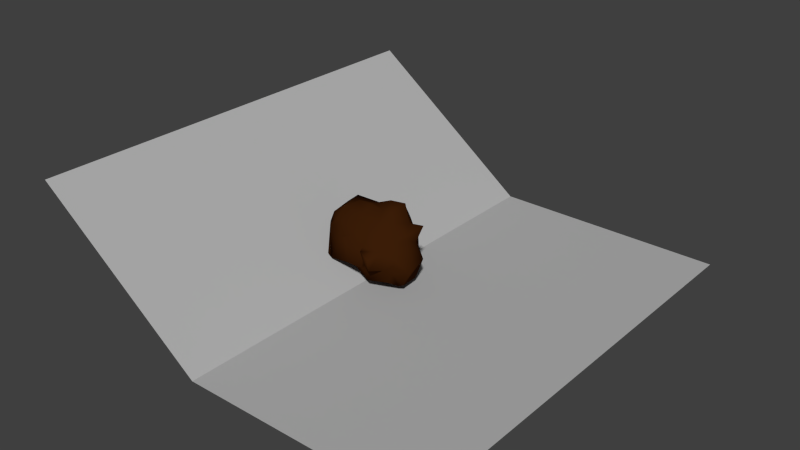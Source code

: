 # Source: Material_test_export.blend  (saved by Blender 2.71.0; exported with 4.5.12 LTS)
import bpy
from mathutils import Matrix  # noqa: F401  (used for matrix-valued properties, if any)

bpy.ops.wm.read_factory_settings(use_empty=True)
scene = bpy.context.scene
scene.name = 'Scene'

# ---- collections
col_collection_1 = bpy.data.collections.new('Collection 1'); scene.collection.children.link(col_collection_1)

# ---- images (referenced by path relative to the original .blend; pixels are not part of the script)
import os
ASSET_DIR = os.environ.get("B2B_ASSET_DIR", "")  # directory of the original .blend (textures are referenced by path, not embedded)
HERE = os.path.dirname(os.path.abspath(__file__))  # packed textures are extracted next to this script under _unpacked/

def load_image(name, relpath, width, height, colorspace="sRGB"):
    """Load a texture the original file referenced (path relative to the .blend, or extracted next to this script)."""
    p = next((c for c in (os.path.join(HERE, relpath), os.path.join(ASSET_DIR, relpath)) if relpath and os.path.exists(c)), "")
    if p:
        img = bpy.data.images.load(p, check_existing=True)
        img.name = name
    else:  # same state as the original file: an image datablock whose file is absent (Cycles renders it pink)
        img = bpy.data.images.new(name, width, height)
        img.source = "FILE"
        img.filepath = "//" + (relpath or name)
    img.colorspace_settings.name = colorspace
    return img
img_dirtmap = load_image('Dirtmap', 'Dirtmap.png', 1024, 1024, 'sRGB')
img_ao = load_image('AO', 'AO.png', 1024, 1024, 'sRGB')
img_full_sphere = load_image('full_sphere', 'full_sphere.png', 1024, 1024, 'sRGB')
img_full_plane = load_image('full_plane', 'full_plane.png', 1024, 1024, 'sRGB')

# ---- materials (node trees are filled in below, after node groups)
mat_lowpoly_dirt = bpy.data.materials.new('lowpoly_dirt')
mat_lowpoly_dirt.alpha_threshold = 0.0
mat_lowpoly_dirt.roughness = 0.5
mat_lowpoly_dirt.line_color = (0.0, 0.0, 0.0, 1.0)
mat_plane = bpy.data.materials.new('plane')
mat_plane.alpha_threshold = 0.0
mat_plane.roughness = 0.5
mat_plane.line_color = (0.0, 0.0, 0.0, 1.0)

# ---- node groups
ng_dirtao_diffuse = bpy.data.node_groups.new('DirtAO_Diffuse', 'ShaderNodeTree')
_s = ng_dirtao_diffuse.interface.new_socket(name='Color', in_out='OUTPUT', socket_type='NodeSocketColor')
_s.default_value = (0.0, 0.0, 0.0, 0.0)
_s = ng_dirtao_diffuse.interface.new_socket(name='Main Color', in_out='INPUT', socket_type='NodeSocketColor')
_s.default_value = (0.214, 0.214, 0.214, 1.0)
_s = ng_dirtao_diffuse.interface.new_socket(name='Convex map', in_out='INPUT', socket_type='NodeSocketFloat')
_s.subtype = 'FACTOR'
_s.min_value = 0.0
_s.max_value = 1.0
_s = ng_dirtao_diffuse.interface.new_socket(name='Convex color', in_out='INPUT', socket_type='NodeSocketColor')
_s.default_value = (1.0, 1.0, 1.0, 1.0)
_s = ng_dirtao_diffuse.interface.new_socket(name='Convex strength', in_out='INPUT', socket_type='NodeSocketFloat')
_s.subtype = 'FACTOR'
_s.default_value = 1.0
_s.min_value = 0.0
_s.max_value = 1.0
_s = ng_dirtao_diffuse.interface.new_socket(name='Concave map', in_out='INPUT', socket_type='NodeSocketFloat')
_s.subtype = 'FACTOR'
_s.min_value = 0.0
_s.max_value = 1.0
_s = ng_dirtao_diffuse.interface.new_socket(name='Concave color', in_out='INPUT', socket_type='NodeSocketColor')
_s = ng_dirtao_diffuse.interface.new_socket(name='Concave strength', in_out='INPUT', socket_type='NodeSocketFloat')
_s.subtype = 'FACTOR'
_s.default_value = 1.0
_s.min_value = 0.0
_s.max_value = 1.0
_s = ng_dirtao_diffuse.interface.new_socket(name='Ambient Occlusion', in_out='INPUT', socket_type='NodeSocketFloat')
_s.subtype = 'FACTOR'
_s.min_value = 0.0
_s.max_value = 1.0
_s = ng_dirtao_diffuse.interface.new_socket(name='AO strength', in_out='INPUT', socket_type='NodeSocketFloat')
_s.subtype = 'FACTOR'
_s.default_value = 1.0
_s.min_value = 0.0
_s.max_value = 1.0
_N = ng_dirtao_diffuse.nodes; _L = ng_dirtao_diffuse.links
n0 = _N.new('ShaderNodeMix'); n0.name = 'Mix'; n0.location = (-256, 204)
n0.data_type = 'RGBA'
n1 = _N.new('ShaderNodeMix'); n1.name = 'Mix.001'; n1.location = (105, 10)
n1.data_type = 'RGBA'
n2 = _N.new('ShaderNodeHueSaturation'); n2.name = 'Hue Saturation Value.003'; n2.location = (-436, -163)
n3 = _N.new('ShaderNodeMix'); n3.name = 'Mix.002'; n3.location = (-206, -18)
n3.data_type = 'RGBA'
n3.inputs[6].default_value = (1.0, 1.0, 1.0, 1.0)
n4 = _N.new('ShaderNodeMix'); n4.name = 'Mix.003'; n4.location = (-481, 371)
n4.data_type = 'RGBA'
n4.inputs[6].default_value = (0.0, 0.0, 0.0, 1.0)
n5 = _N.new('ShaderNodeHueSaturation'); n5.name = 'Hue Saturation Value.002'; n5.location = (-695, 272)
n6 = _N.new('NodeGroupInput'); n6.name = 'Group Input'; n6.location = (-960, 128)
n7 = _N.new('NodeGroupOutput'); n7.name = 'Group Output'; n7.location = (603, 46)
n8 = _N.new('ShaderNodeMix'); n8.name = 'Mix.005'; n8.location = (387, 13)
n8.data_type = 'RGBA'
n8.blend_type = 'MULTIPLY'
_L.new(n6.outputs[7], n8.inputs[7])
_L.new(n6.outputs[8], n8.inputs[0])
_L.new(n6.outputs[0], n0.inputs[6])
_L.new(n6.outputs[2], n0.inputs[7])
_L.new(n6.outputs[5], n1.inputs[6])
_L.new(n6.outputs[1], n5.inputs[4])
_L.new(n6.outputs[4], n2.inputs[4])
_L.new(n0.outputs[2], n1.inputs[7])
_L.new(n2.outputs[0], n3.inputs[7])
_L.new(n3.outputs[2], n1.inputs[0])
_L.new(n6.outputs[6], n3.inputs[0])
_L.new(n4.outputs[2], n0.inputs[0])
_L.new(n5.outputs[0], n4.inputs[7])
_L.new(n6.outputs[3], n4.inputs[0])
_L.new(n8.outputs[2], n7.inputs[0])
_L.new(n1.outputs[2], n8.inputs[6])
n7.is_active_output = True

# ---- material node trees
mat_lowpoly_dirt.use_nodes = True; mat_lowpoly_dirt.node_tree.nodes.clear()
_N = mat_lowpoly_dirt.node_tree.nodes; _L = mat_lowpoly_dirt.node_tree.links
n0 = _N.new('ShaderNodeOutputMaterial'); n0.name = 'Material Output'; n0.location = (-135, 330)
n1 = _N.new('ShaderNodeTexCoord'); n1.name = 'Texture Coordinate'; n1.location = (-1646, -263)
n2 = _N.new('ShaderNodeTexImage'); n2.name = 'Image Texture'; n2.location = (-1412, -208)
n2.width = 197
n2.image = img_dirtmap
n3 = _N.new('ShaderNodeValToRGB'); n3.name = 'ColorRamp'; n3.location = (-1148, -31)
while len(n3.color_ramp.elements) > 1: n3.color_ramp.elements.remove(n3.color_ramp.elements[-1])
n3.color_ramp.elements[0].position = 0.05455; n3.color_ramp.elements[0].color = (0.0, 0.0, 0.0, 1.0)
_e = n3.color_ramp.elements.new(0.2045); _e.color = (1.0, 1.0, 1.0, 1.0)
n4 = _N.new('ShaderNodeTexImage'); n4.name = 'Image Texture.001'; n4.location = (-1432, -569)
n4.width = 218
n4.image = img_ao
n5 = _N.new('ShaderNodeValToRGB'); n5.name = 'ColorRamp.001'; n5.location = (-1158, -543)
while len(n5.color_ramp.elements) > 1: n5.color_ramp.elements.remove(n5.color_ramp.elements[-1])
n5.color_ramp.elements[0].position = 0.5273; n5.color_ramp.elements[0].color = (0.0331, 0.0331, 0.0331, 1.0)
_e = n5.color_ramp.elements.new(1.0); _e.color = (1.0, 1.0, 1.0, 1.0)
n6 = _N.new('ShaderNodeValToRGB'); n6.name = 'ColorRamp.002'; n6.location = (-1145, -277)
while len(n6.color_ramp.elements) > 1: n6.color_ramp.elements.remove(n6.color_ramp.elements[-1])
n6.color_ramp.elements[0].position = 0.04091; n6.color_ramp.elements[0].color = (0.0, 0.0, 0.0, 1.0)
_e = n6.color_ramp.elements.new(0.05455); _e.color = (1.0, 1.0, 1.0, 1.0)
n7 = _N.new('ShaderNodeRGB'); n7.name = 'RGB'; n7.location = (-1319, 334)
n7.outputs[0].default_value = (1.0, 0.242, 0.0, 1.0)
n8 = _N.new('ShaderNodeHueSaturation'); n8.name = 'Hue Saturation Value'; n8.location = (-1096, 340)
n8.inputs[1].default_value = 0.88
n8.inputs[2].default_value = 2.0
n9 = _N.new('ShaderNodeHueSaturation'); n9.name = 'Hue Saturation Value.001'; n9.location = (-1096, 157)
n9.inputs[2].default_value = 0.45
n10 = _N.new('ShaderNodeGroup'); n10.name = 'Group'; n10.location = (-694, 277)
n10.width = 182
n10.node_tree = ng_dirtao_diffuse
n10.inputs[3].default_value = 0.3
n10.inputs[6].default_value = 0.3
n10.inputs[8].default_value = 1.0
n11 = _N.new('ShaderNodeBsdfDiffuse'); n11.name = 'Diffuse BSDF'; n11.location = (-380, 329)
n12 = _N.new('ShaderNodeTexImage'); n12.name = 'Image Texture.002'; n12.location = (-273, 615)
n12.width = 140
n12.image = img_full_sphere
_L.new(n1.outputs[2], n2.inputs[0])
_L.new(n1.outputs[2], n4.inputs[0])
_L.new(n2.outputs[0], n3.inputs[0])
_L.new(n2.outputs[0], n6.inputs[0])
_L.new(n4.outputs[0], n5.inputs[0])
_L.new(n6.outputs[0], n10.inputs[4])
_L.new(n3.outputs[0], n10.inputs[1])
_L.new(n5.outputs[0], n10.inputs[7])
_L.new(n7.outputs[0], n10.inputs[0])
_L.new(n7.outputs[0], n8.inputs[4])
_L.new(n7.outputs[0], n9.inputs[4])
_L.new(n8.outputs[0], n10.inputs[2])
_L.new(n9.outputs[0], n10.inputs[5])
_L.new(n10.outputs[0], n11.inputs[0])
_L.new(n11.outputs[0], n0.inputs[0])
n0.is_active_output = True
mat_plane.use_nodes = True; mat_plane.node_tree.nodes.clear()
_N = mat_plane.node_tree.nodes; _L = mat_plane.node_tree.links
n0 = _N.new('ShaderNodeOutputMaterial'); n0.name = 'Material Output'; n0.location = (300, 300)
n1 = _N.new('ShaderNodeBsdfDiffuse'); n1.name = 'Diffuse BSDF'; n1.location = (10, 300)
n1.inputs[0].default_value = (0.4495, 0.4495, 0.4495, 1.0)
n2 = _N.new('ShaderNodeTexImage'); n2.name = 'Image Texture'; n2.location = (126, 540)
n2.width = 140
n2.image = img_full_plane
_L.new(n1.outputs[0], n0.inputs[0])
n0.is_active_output = True

# ---- world
world_world = bpy.data.worlds.new('World'); scene.world = world_world
world_world.use_nodes = True; world_world.node_tree.nodes.clear()
_N = world_world.node_tree.nodes; _L = world_world.node_tree.links
n0 = _N.new('ShaderNodeOutputWorld'); n0.name = 'World Output'; n0.location = (300, 300)
n1 = _N.new('ShaderNodeBackground'); n1.name = 'Background'; n1.location = (10, 300)
n1.inputs[0].default_value = (1.0, 1.0, 1.0, 1.0)
n1.inputs[1].default_value = 0.05
_L.new(n1.outputs[0], n0.inputs[0])
n0.is_active_output = True
world_world.color = (5.2, 5.2, 5.2)
world_world.use_sun_shadow = False
world_world.sun_shadow_jitter_overblur = 0.0
world_world.cycles.sampling_method = 'MANUAL'
world_world.cycles.sample_map_resolution = 256

# ---- meshes
me_sphere = bpy.data.meshes.new('Sphere')
me_sphere.from_pydata([(-2.025, -1.14, -0.8898), (-2.105, -1.808, -0.5961), (-2.053, -0.8808, -0.9415), (-2.191, -1.108, -0.8275), (-0.4713, -0.2727, -2.042), (-1.538, -1.215, -0.9297), (-1.89, -1.754, -0.8202), (-1.554, -0.694, -1.22), (-1.989, -0.2515, -0.8662), (-0.58, -1.358, -1.043), (-0.5417, -2.058, -0.4685), (-0.9086, -0.9683, -1.132), (-2.469, -1.216, 0.6191), (-2.096, -1.158, 1.108), (-2.697, -0.9304, 0.7294), (-2.499, -0.8461, 1.332), (-1.1, -1.897, 0.7494), (-1.538, -1.265, 1.211), (-1.777, -0.8121, 1.844), (-0.8245, -1.96, 0.8289), (-0.218, -1.668, 1.065), (-0.58, -0.8032, 1.74), (-1.187, -0.3093, 2.185), (-0.5034, -0.2531, 2.156), (-2.152, -0.09965, -0.618), (-0.4785, 0.324, -1.925), (-0.3587, 0.9487, -1.884), (-1.323, -0.1517, -1.324), (-1.738, 0.3335, -0.4891), (-1.082, 0.9145, -1.035), (-1.211, 1.178, -0.4382), (-0.9574, 0.324, -1.674), (-0.6387, 1.128, -1.357), (-0.4842, 1.553, -0.4702), (-2.648, 0.0209, 0.4908), (-2.317, 0.03862, 1.653), (-1.896, 0.6724, 0.5554), (-1.982, 0.4391, 1.972), (-1.639, 1.574, 0.494), (-1.358, 0.9959, 1.211), (-0.58, 0.6159, 1.884), (-0.58, 1.488, 0.5554), (-0.6831, 1.479, 1.173), (-1.27, -0.08095, 2.024), (-0.58, 0.137, 2.047), (0.6904, -2.146, -0.1151), (1.255, -2.45, -0.1997), (0.3779, -0.264, -1.896), (0.9129, -0.1957, -1.846), (0.3512, -1.443, -1.486), (0.3784, -1.979, -0.5259), (0.1305, -0.7858, -1.771), (1.486, -1.21, -1.326), (1.415, -1.611, -0.476), (1.71, -0.6984, -1.66), (1.647, -1.1, -0.8176), (1.909, -1.283, -0.1984), (2.048, -0.6962, -1.5), (2.637, -0.8596, -0.5394), (0.4274, -2.146, 0.5094), (1.23, -2.499, 0.4493), (0.3738, -1.887, 0.6141), (0.3779, -1.407, 1.263), (0.5978, -0.8561, 1.756), (1.335, -1.622, 0.5958), (0.9541, -1.322, 1.199), (1.593, -0.8299, 0.8576), (1.202, -0.4233, 1.655), (0.3779, -0.2774, 2.068), (0.8864, -0.2106, 2.136), (1.909, -1.283, 0.2191), (1.973, -0.2286, 0.8577), (1.836, -0.1914, 1.097), (0.05299, 0.09999, -2.125), (0.05813, 1.268, -1.923), (0.9089, 0.235, -2.024), (0.7128, 0.7691, -1.826), (0.3873, 1.178, -1.448), (0.3133, 1.672, -0.4959), (1.349, 0.4494, -1.484), (1.786, 0.7682, -0.6216), (1.147, 0.9983, -1.187), (1.687, 0.8647, -0.4107), (0.7507, 2.108, -0.4461), (0.992, 1.783, -0.4459), (1.867, 0.5045, -1.622), (2.323, 0.5532, -0.3833), (1.826, 0.8233, 0.005027), (-0.09576, 0.7989, 1.99), (0.2777, 1.435, 0.7185), (0.2853, 1.019, 1.608), (1.8, 0.796, 0.7231), (1.523, 0.4156, 1.455), (1.564, 0.8195, 0.9323), (1.153, 0.9342, 1.513), (0.3545, 0.3419, 2.406), (0.5428, 0.8403, 2.022), (1.14, 0.5512, 2.4), (0.9464, 0.8403, 2.022), (0.7276, 1.778, 0.1053), (0.868, 1.789, 0.1191), (1.926, 0.4156, 0.4645), (2.314, 0.5657, 1.502), (1.82, 0.805, 0.08453)], [], [(0, 1, 3), (5, 9, 10), (5, 7, 11), (0, 5, 6), (8, 7, 2), (2, 7, 5), (13, 15, 14), (16, 19, 20), (21, 18, 17), (12, 16, 17), (18, 15, 13), (21, 23, 22), (28, 30, 29), (33, 32, 29), (29, 32, 31), (31, 32, 26), (36, 37, 39), (39, 42, 41), (40, 42, 39), (35, 37, 36), (43, 44, 40), (55, 53, 52), (49, 52, 53), (51, 54, 52), (57, 58, 55), (55, 58, 56), (45, 50, 53), (48, 54, 51), (66, 67, 65), (61, 64, 65), (65, 67, 63), (66, 71, 72), (70, 71, 66), (64, 61, 59), (63, 67, 69), (81, 82, 80), (78, 82, 81), (76, 77, 81), (80, 86, 85), (80, 82, 87), (78, 83, 84), (74, 77, 76), (76, 79, 75), (93, 94, 92), (94, 93, 89), (97, 98, 96), (102, 101, 91), (103, 93, 91), (100, 99, 89), (88, 95, 96), (98, 97, 92), (96, 98, 94), (9, 49, 50), (9, 11, 51), (4, 47, 51), (61, 62, 20), (62, 63, 21), (21, 63, 68), (26, 74, 73), (33, 78, 77), (77, 74, 26), (42, 90, 89), (90, 42, 40), (44, 95, 88), (8, 28, 27), (27, 31, 11), (4, 11, 31), (24, 28, 8), (47, 73, 75), (86, 58, 57), (79, 54, 48), (54, 79, 85), (15, 35, 34), (44, 43, 22), (18, 22, 43), (18, 37, 35), (101, 102, 72), (69, 97, 95), (92, 97, 69), (72, 102, 92), (12, 14, 3), (10, 19, 16), (6, 16, 12), (36, 38, 30), (41, 33, 30), (34, 36, 28), (45, 46, 60), (58, 71, 70), (45, 59, 61), (64, 60, 46), (53, 56, 70), (99, 100, 84), (87, 103, 101), (78, 89, 99), (100, 93, 82), (103, 87, 82), (14, 34, 24), (86, 101, 71), (10, 50, 61), (41, 89, 78), (4, 25, 73), (68, 95, 44), (2, 0, 3), (6, 5, 10), (9, 5, 11), (1, 0, 6), (3, 8, 2), (0, 2, 5), (12, 13, 14), (17, 16, 20), (20, 21, 17), (13, 12, 17), (17, 18, 13), (18, 21, 22), (27, 28, 29), (30, 33, 29), (27, 29, 31), (25, 31, 26), (38, 36, 39), (38, 39, 41), (37, 40, 39), (34, 35, 36), (37, 43, 40), (54, 55, 52), (50, 49, 53), (49, 51, 52), (54, 57, 55), (53, 55, 56), (46, 45, 53), (47, 48, 51), (64, 66, 65), (62, 61, 65), (62, 65, 63), (67, 66, 72), (64, 70, 66), (60, 64, 59), (68, 63, 69), (79, 81, 80), (77, 78, 81), (79, 76, 81), (79, 80, 85), (86, 80, 87), (82, 78, 84), (73, 74, 76), (73, 76, 75), (91, 93, 92), (90, 94, 89), (95, 97, 96), (92, 102, 91), (101, 103, 91), (93, 100, 89), (90, 88, 96), (94, 98, 92), (90, 96, 94), (10, 9, 50), (49, 9, 51), (11, 4, 51), (19, 61, 20), (20, 62, 21), (23, 21, 68), (25, 26, 73), (32, 33, 77), (32, 77, 26), (41, 42, 89), (88, 90, 40), (40, 44, 88), (7, 8, 27), (7, 27, 11), (25, 4, 31), (3, 24, 8), (48, 47, 75), (85, 86, 57), (75, 79, 48), (57, 54, 85), (14, 15, 34), (23, 44, 22), (37, 18, 43), (15, 18, 35), (71, 101, 72), (68, 69, 95), (67, 92, 69), (67, 72, 92), (1, 12, 3), (6, 10, 16), (1, 6, 12), (28, 36, 30), (38, 41, 30), (24, 34, 28), (59, 45, 60), (56, 58, 70), (50, 45, 61), (53, 64, 46), (64, 53, 70), (83, 99, 84), (86, 87, 101), (83, 78, 99), (84, 100, 82), (93, 103, 82), (3, 14, 24), (58, 86, 71), (19, 10, 61), (33, 41, 78), (47, 4, 73), (23, 68, 44)])
me_sphere.polygons.foreach_set('use_smooth', [True] * 204)
_uv = me_sphere.uv_layers.new(name='UVMap')
_uv.uv.foreach_set('vector', [0.1012, 0.2277, 0.1237, 0.2565, 0.09327, 0.2367, 0.1272, 0.2059, 0.1892, 0.1785, 0.2099, 0.2325, 0.1272, 0.2059, 0.09728, 0.1721, 0.1544, 0.1629, 0.1012, 0.2277, 0.1272, 0.2059, 0.1344, 0.2459, 0.02773, 0.1936, 0.09728, 0.1721, 0.08412, 0.2176, 0.08412, 0.2176, 0.09728, 0.1721, 0.1272, 0.2059, 0.1367, 0.3523, 0.107, 0.3749, 0.09178, 0.3361, 0.2002, 0.3075, 0.2166, 0.3041, 0.2535, 0.3196, 0.2434, 0.3998, 0.1568, 0.4071, 0.174, 0.355, 0.1119, 0.3231, 0.2002, 0.3075, 0.174, 0.355, 0.1568, 0.4071, 0.107, 0.3749, 0.1367, 0.3523, 0.2434, 0.3998, 0.2541, 0.4548, 0.1999, 0.4506, 0.1663, 0.9366, 0.2104, 0.8733, 0.2429, 0.9097, 0.2546, 0.8373, 0.2838, 0.8981, 0.2429, 0.9097, 0.2429, 0.9097, 0.2838, 0.8981, 0.2805, 0.9692, 0.2805, 0.9692, 0.2838, 0.8981, 0.3209, 0.9151, 0.1107, 0.8643, 0.01903, 0.7775, 0.1166, 0.786, 0.1166, 0.786, 0.1717, 0.7545, 0.2029, 0.784, 0.1113, 0.6911, 0.1717, 0.7545, 0.1166, 0.786, 0.0001025, 0.827, 0.01903, 0.7775, 0.1107, 0.8643, 0.1866, 0.4709, 0.2502, 0.4944, 0.2486, 0.5461, 0.3492, 0.1689, 0.3265, 0.2033, 0.3264, 0.1437, 0.2514, 0.1507, 0.3264, 0.1437, 0.3265, 0.2033, 0.2286, 0.09855, 0.3526, 0.1043, 0.3264, 0.1437, 0.3768, 0.1174, 0.4079, 0.1778, 0.3492, 0.1689, 0.3492, 0.1689, 0.4079, 0.1778, 0.3684, 0.2093, 0.2829, 0.2345, 0.2594, 0.216, 0.3265, 0.2033, 0.2982, 0.04728, 0.3526, 0.1043, 0.2286, 0.09855, 0.4002, 0.293, 0.3994, 0.3776, 0.3387, 0.3182, 0.2831, 0.2774, 0.3443, 0.2696, 0.3387, 0.3182, 0.3387, 0.3182, 0.3994, 0.3776, 0.3333, 0.3785, 0.4002, 0.293, 0.4653, 0.2856, 0.4689, 0.316, 0.3774, 0.235, 0.4653, 0.2856, 0.4002, 0.293, 0.3443, 0.2696, 0.2831, 0.2774, 0.2905, 0.2623, 0.3333, 0.3785, 0.3994, 0.3776, 0.3795, 0.4323, 0.3884, 0.8222, 0.3998, 0.7458, 0.4188, 0.7566, 0.2991, 0.808, 0.3998, 0.7458, 0.3884, 0.8222, 0.3886, 0.8832, 0.3441, 0.8639, 0.3884, 0.8222, 0.4188, 0.7566, 0.4523, 0.7124, 0.4795, 0.8238, 0.4188, 0.7566, 0.3998, 0.7458, 0.3923, 0.7076, 0.2991, 0.808, 0.3094, 0.7748, 0.3223, 0.7708, 0.3446, 0.8971, 0.3441, 0.8639, 0.3886, 0.8832, 0.3886, 0.8832, 0.4384, 0.843, 0.4318, 0.9077, 0.3235, 0.6435, 0.2614, 0.6316, 0.2984, 0.591, 0.2614, 0.6316, 0.3235, 0.6435, 0.2437, 0.7349, 0.2137, 0.562, 0.2217, 0.6055, 0.1925, 0.6251, 0.3572, 0.562, 0.3945, 0.6503, 0.3528, 0.6484, 0.3884, 0.7015, 0.3235, 0.6435, 0.3528, 0.6484, 0.3007, 0.7488, 0.2944, 0.754, 0.2437, 0.7349, 0.3028, 0.5618, 0.3484, 0.5005, 0.373, 0.5618, 0.2217, 0.6055, 0.2137, 0.562, 0.2984, 0.591, 0.1925, 0.6251, 0.2217, 0.6055, 0.2614, 0.6316, 0.1892, 0.1785, 0.2514, 0.1507, 0.2594, 0.216, 0.1892, 0.1785, 0.1544, 0.1629, 0.2286, 0.09855, 0.173, 0.06319, 0.2479, 0.05259, 0.2286, 0.09855, 0.2831, 0.2774, 0.2999, 0.3307, 0.2535, 0.3196, 0.2999, 0.3307, 0.3333, 0.3785, 0.2434, 0.3998, 0.2434, 0.3998, 0.3333, 0.3785, 0.3316, 0.4384, 0.3209, 0.9151, 0.3446, 0.8971, 0.3769, 0.966, 0.2546, 0.8373, 0.2991, 0.808, 0.3441, 0.8639, 0.3441, 0.8639, 0.3446, 0.8971, 0.3209, 0.9151, 0.1717, 0.7545, 0.1971, 0.6703, 0.2437, 0.7349, 0.1971, 0.6703, 0.1717, 0.7545, 0.1113, 0.6911, 0.2502, 0.4944, 0.3484, 0.5005, 0.3028, 0.5618, 0.1596, 0.9994, 0.1663, 0.9366, 0.2298, 0.9999, 0.0798, 0.1152, 0.08997, 0.04517, 0.1544, 0.1629, 0.173, 0.06319, 0.1544, 0.1629, 0.08997, 0.04517, 0.1382, 0.9807, 0.1663, 0.9366, 0.1596, 0.9994, 0.2479, 0.05259, 0.209, 0.01563, 0.2972, 0.0001025, 0.5271, 0.1312, 0.4079, 0.1778, 0.3768, 0.1174, 0.3729, 0.0008464, 0.3526, 0.1043, 0.2982, 0.04728, 0.3526, 0.1043, 0.3729, 0.0008464, 0.4217, 0.02433, 0.107, 0.3749, 0.08026, 0.452, 0.009811, 0.3501, 0.2502, 0.4944, 0.1866, 0.4709, 0.1999, 0.4506, 0.1568, 0.4071, 0.1999, 0.4506, 0.1866, 0.4709, 0.1568, 0.4071, 0.1075, 0.5078, 0.08026, 0.452, 0.5317, 0.2412, 0.5714, 0.3604, 0.4689, 0.316, 0.3795, 0.4323, 0.4314, 0.501, 0.3484, 0.5005, 0.4916, 0.4022, 0.4314, 0.501, 0.3795, 0.4323, 0.4689, 0.316, 0.5714, 0.3604, 0.4916, 0.4022, 0.1119, 0.3231, 0.09178, 0.3361, 0.09327, 0.2367, 0.2099, 0.2325, 0.2166, 0.3041, 0.2002, 0.3075, 0.1344, 0.2459, 0.2002, 0.3075, 0.1119, 0.3231, 0.1107, 0.8643, 0.1607, 0.8287, 0.2104, 0.8733, 0.2029, 0.784, 0.2546, 0.8373, 0.2104, 0.8733, 0.04906, 0.9233, 0.1107, 0.8643, 0.1663, 0.9366, 0.2829, 0.2345, 0.3076, 0.2375, 0.3062, 0.2488, 0.4079, 0.1778, 0.4653, 0.2856, 0.3774, 0.235, 0.2829, 0.2345, 0.2905, 0.2623, 0.2831, 0.2774, 0.3443, 0.2696, 0.3062, 0.2488, 0.3076, 0.2375, 0.3265, 0.2033, 0.3684, 0.2093, 0.3774, 0.235, 0.2944, 0.754, 0.3007, 0.7488, 0.3223, 0.7708, 0.3923, 0.7076, 0.3884, 0.7015, 0.3945, 0.6503, 0.2991, 0.808, 0.2437, 0.7349, 0.2944, 0.754, 0.3007, 0.7488, 0.3235, 0.6435, 0.3998, 0.7458, 0.3884, 0.7015, 0.3923, 0.7076, 0.3998, 0.7458, 0.09178, 0.3361, 0.009811, 0.3501, 0.0001025, 0.2184, 0.5271, 0.1312, 0.5317, 0.2412, 0.4653, 0.2856, 0.2099, 0.2325, 0.2594, 0.216, 0.2831, 0.2774, 0.2029, 0.784, 0.2437, 0.7349, 0.2991, 0.808, 0.173, 0.06319, 0.1429, 0.01384, 0.209, 0.01563, 0.3316, 0.4384, 0.3484, 0.5005, 0.2502, 0.4944, 0.08412, 0.2176, 0.1012, 0.2277, 0.09327, 0.2367, 0.1344, 0.2459, 0.1272, 0.2059, 0.2099, 0.2325, 0.1892, 0.1785, 0.1272, 0.2059, 0.1544, 0.1629, 0.1237, 0.2565, 0.1012, 0.2277, 0.1344, 0.2459, 0.09327, 0.2367, 0.02773, 0.1936, 0.08412, 0.2176, 0.1012, 0.2277, 0.08412, 0.2176, 0.1272, 0.2059, 0.1119, 0.3231, 0.1367, 0.3523, 0.09178, 0.3361, 0.174, 0.355, 0.2002, 0.3075, 0.2535, 0.3196, 0.2535, 0.3196, 0.2434, 0.3998, 0.174, 0.355, 0.1367, 0.3523, 0.1119, 0.3231, 0.174, 0.355, 0.174, 0.355, 0.1568, 0.4071, 0.1367, 0.3523, 0.1568, 0.4071, 0.2434, 0.3998, 0.1999, 0.4506, 0.2298, 0.9999, 0.1663, 0.9366, 0.2429, 0.9097, 0.2104, 0.8733, 0.2546, 0.8373, 0.2429, 0.9097, 0.2298, 0.9999, 0.2429, 0.9097, 0.2805, 0.9692, 0.3249, 0.9627, 0.2805, 0.9692, 0.3209, 0.9151, 0.1607, 0.8287, 0.1107, 0.8643, 0.1166, 0.786, 0.1607, 0.8287, 0.1166, 0.786, 0.2029, 0.784, 0.01903, 0.7775, 0.1113, 0.6911, 0.1166, 0.786, 0.04906, 0.9233, 0.0001025, 0.827, 0.1107, 0.8643, 0.1075, 0.5078, 0.1866, 0.4709, 0.2486, 0.5461, 0.3526, 0.1043, 0.3492, 0.1689, 0.3264, 0.1437, 0.2594, 0.216, 0.2514, 0.1507, 0.3265, 0.2033, 0.2514, 0.1507, 0.2286, 0.09855, 0.3264, 0.1437, 0.3526, 0.1043, 0.3768, 0.1174, 0.3492, 0.1689, 0.3265, 0.2033, 0.3492, 0.1689, 0.3684, 0.2093, 0.3076, 0.2375, 0.2829, 0.2345, 0.3265, 0.2033, 0.2479, 0.05259, 0.2982, 0.04728, 0.2286, 0.09855, 0.3443, 0.2696, 0.4002, 0.293, 0.3387, 0.3182, 0.2999, 0.3307, 0.2831, 0.2774, 0.3387, 0.3182, 0.2999, 0.3307, 0.3387, 0.3182, 0.3333, 0.3785, 0.3994, 0.3776, 0.4002, 0.293, 0.4689, 0.316, 0.3443, 0.2696, 0.3774, 0.235, 0.4002, 0.293, 0.3062, 0.2488, 0.3443, 0.2696, 0.2905, 0.2623, 0.3316, 0.4384, 0.3333, 0.3785, 0.3795, 0.4323, 0.4384, 0.843, 0.3884, 0.8222, 0.4188, 0.7566, 0.3441, 0.8639, 0.2991, 0.808, 0.3884, 0.8222, 0.4384, 0.843, 0.3886, 0.8832, 0.3884, 0.8222, 0.4384, 0.843, 0.4188, 0.7566, 0.4795, 0.8238, 0.4523, 0.7124, 0.4188, 0.7566, 0.3923, 0.7076, 0.3998, 0.7458, 0.2991, 0.808, 0.3223, 0.7708, 0.3769, 0.966, 0.3446, 0.8971, 0.3886, 0.8832, 0.3769, 0.966, 0.3886, 0.8832, 0.4318, 0.9077, 0.3528, 0.6484, 0.3235, 0.6435, 0.2984, 0.591, 0.1971, 0.6703, 0.2614, 0.6316, 0.2437, 0.7349, 0.3484, 0.5005, 0.4314, 0.501, 0.373, 0.5618, 0.2984, 0.591, 0.3572, 0.562, 0.3528, 0.6484, 0.3945, 0.6503, 0.3884, 0.7015, 0.3528, 0.6484, 0.3235, 0.6435, 0.3007, 0.7488, 0.2437, 0.7349, 0.1971, 0.6703, 0.1466, 0.6598, 0.1925, 0.6251, 0.2614, 0.6316, 0.2217, 0.6055, 0.2984, 0.591, 0.1971, 0.6703, 0.1925, 0.6251, 0.2614, 0.6316, 0.2099, 0.2325, 0.1892, 0.1785, 0.2594, 0.216, 0.2514, 0.1507, 0.1892, 0.1785, 0.2286, 0.09855, 0.1544, 0.1629, 0.173, 0.06319, 0.2286, 0.09855, 0.2166, 0.3041, 0.2831, 0.2774, 0.2535, 0.3196, 0.2535, 0.3196, 0.2999, 0.3307, 0.2434, 0.3998, 0.2541, 0.4548, 0.2434, 0.3998, 0.3316, 0.4384, 0.3249, 0.9627, 0.3209, 0.9151, 0.3769, 0.966, 0.2838, 0.8981, 0.2546, 0.8373, 0.3441, 0.8639, 0.2838, 0.8981, 0.3441, 0.8639, 0.3209, 0.9151, 0.2029, 0.784, 0.1717, 0.7545, 0.2437, 0.7349, 0.1466, 0.6598, 0.1971, 0.6703, 0.1113, 0.6911, 0.2486, 0.5461, 0.2502, 0.4944, 0.3028, 0.5618, 0.09728, 0.1721, 0.02773, 0.1936, 0.0798, 0.1152, 0.09728, 0.1721, 0.0798, 0.1152, 0.1544, 0.1629, 0.1429, 0.01384, 0.173, 0.06319, 0.08997, 0.04517, 0.09327, 0.2367, 0.0001025, 0.2184, 0.02773, 0.1936, 0.2982, 0.04728, 0.2479, 0.05259, 0.2972, 0.0001025, 0.4217, 0.02433, 0.5271, 0.1312, 0.3768, 0.1174, 0.2972, 0.0001025, 0.3729, 0.0008464, 0.2982, 0.04728, 0.3768, 0.1174, 0.3526, 0.1043, 0.4217, 0.02433, 0.09178, 0.3361, 0.107, 0.3749, 0.009811, 0.3501, 0.2541, 0.4548, 0.2502, 0.4944, 0.1999, 0.4506, 0.1075, 0.5078, 0.1568, 0.4071, 0.1866, 0.4709, 0.107, 0.3749, 0.1568, 0.4071, 0.08026, 0.452, 0.4653, 0.2856, 0.5317, 0.2412, 0.4689, 0.316, 0.3316, 0.4384, 0.3795, 0.4323, 0.3484, 0.5005, 0.3994, 0.3776, 0.4916, 0.4022, 0.3795, 0.4323, 0.3994, 0.3776, 0.4689, 0.316, 0.4916, 0.4022, 0.1237, 0.2565, 0.1119, 0.3231, 0.09327, 0.2367, 0.1344, 0.2459, 0.2099, 0.2325, 0.2002, 0.3075, 0.1237, 0.2565, 0.1344, 0.2459, 0.1119, 0.3231, 0.1663, 0.9366, 0.1107, 0.8643, 0.2104, 0.8733, 0.1607, 0.8287, 0.2029, 0.784, 0.2104, 0.8733, 0.1382, 0.9807, 0.04906, 0.9233, 0.1663, 0.9366, 0.2905, 0.2623, 0.2829, 0.2345, 0.3062, 0.2488, 0.3684, 0.2093, 0.4079, 0.1778, 0.3774, 0.235, 0.2594, 0.216, 0.2829, 0.2345, 0.2831, 0.2774, 0.3265, 0.2033, 0.3443, 0.2696, 0.3076, 0.2375, 0.3443, 0.2696, 0.3265, 0.2033, 0.3774, 0.235, 0.3094, 0.7748, 0.2944, 0.754, 0.3223, 0.7708, 0.4523, 0.7124, 0.3923, 0.7076, 0.3945, 0.6503, 0.3094, 0.7748, 0.2991, 0.808, 0.2944, 0.754, 0.3223, 0.7708, 0.3007, 0.7488, 0.3998, 0.7458, 0.3235, 0.6435, 0.3884, 0.7015, 0.3998, 0.7458, 0.09327, 0.2367, 0.09178, 0.3361, 0.0001025, 0.2184, 0.4079, 0.1778, 0.5271, 0.1312, 0.4653, 0.2856, 0.2166, 0.3041, 0.2099, 0.2325, 0.2831, 0.2774, 0.2546, 0.8373, 0.2029, 0.784, 0.2991, 0.808, 0.2479, 0.05259, 0.173, 0.06319, 0.209, 0.01563, 0.2541, 0.4548, 0.3316, 0.4384, 0.2502, 0.4944])
me_sphere.materials.append(mat_lowpoly_dirt)
me_sphere.use_remesh_preserve_volume = False
me_sphere.use_remesh_preserve_attributes = False
me_sphere.use_mirror_vertex_groups = False
me_sphere.update()
me_plane_001 = bpy.data.meshes.new('Plane.001')
me_plane_001.from_pydata([(-0.8016, -1.0, 0.5782), (1.0, -1.0, 0.0), (-0.8016, 1.0, 0.5782), (1.0, 1.0, 0.0), (-0.0402, -1.0, 0.005283), (-0.0402, 1.0, 0.005283)], [], [(4, 1, 3, 5), (0, 4, 5, 2)])
_uv = me_plane_001.uv_layers.new(name='UVMap')
_uv.uv.foreach_set('vector', [0.4764, 0.0001004, 0.9964, 9.981e-05, 0.9964, 0.9999, 0.4764, 0.9999, 9.981e-05, 0.0001011, 0.4764, 0.0001004, 0.4764, 0.9999, 0.000101, 0.9999])
me_plane_001.materials.append(mat_plane)
me_plane_001.use_remesh_preserve_volume = False
me_plane_001.use_remesh_preserve_attributes = False
me_plane_001.use_mirror_vertex_groups = False
me_plane_001.update()

# ---- objects
ob_lowpoly = bpy.data.objects.new('lowpoly', me_sphere)
ob_plane_001 = bpy.data.objects.new('Plane.001', me_plane_001)

# ---- transforms, parenting, visibility, modifiers, constraints
ob_lowpoly.location = (0.0, 0.0, 2.205)
ob_lowpoly.lineart.crease_threshold = 0.0
ob_plane_001.location = (0.0, 0.0, 0.0)
ob_plane_001.scale = (12.54, 12.54, 12.54)
ob_plane_001.lineart.crease_threshold = 0.0

# ---- collection membership
col_collection_1.objects.link(ob_lowpoly)
col_collection_1.objects.link(ob_plane_001)

# ---- scene / render settings (as saved in the file)
scene.frame_start = 1; scene.frame_end = 250; scene.frame_set(1)
scene.render.engine = 'CYCLES'
scene.render.image_settings.color_mode = 'RGB'
scene.render.image_settings.compression = 90
scene.render.resolution_percentage = 50
scene.render.dither_intensity = 0.0
scene.render.bake_margin = 2
scene.cycles.use_denoising = False
scene.cycles.samples = 10
scene.cycles.sampling_pattern = 'TABULATED_SOBOL'
scene.cycles.light_sampling_threshold = 0.0
scene.cycles.use_adaptive_sampling = False
scene.cycles.use_light_tree = False
scene.cycles.blur_glossy = 0.0
scene.cycles.volume_bounces = 1
scene.cycles.pixel_filter_type = 'GAUSSIAN'
scene.cycles.sample_clamp_indirect = 0.0
scene.view_settings.view_transform = 'Standard'
bpy.context.view_layer.update()

# ---- added for rendering (the .blend has no active camera and no usable light): camera, sun
cam_auto = bpy.data.cameras.new('AutoCamera')
cam_auto.lens = 50.0
cam_auto.sensor_width = 36.0
cam_auto.clip_end = 1000.0
ob_auto_camera = bpy.data.objects.new('AutoCamera', cam_auto)
scene.collection.objects.link(ob_auto_camera)
ob_auto_camera.location = (33.1946, -38.3406, 29.1862)
ob_auto_camera.rotation_euler = (1.09748, -7.21219e-08, 0.694738)
scene.camera = ob_auto_camera
light_auto_sun = bpy.data.lights.new('AutoSun', 'SUN')
light_auto_sun.energy = 3.0
light_auto_sun.angle = 0.0523599
ob_auto_sun = bpy.data.objects.new('AutoSun', light_auto_sun)
scene.collection.objects.link(ob_auto_sun)
ob_auto_sun.rotation_euler = (0.872665, 0.174533, 0.523599)
bpy.context.view_layer.update()
